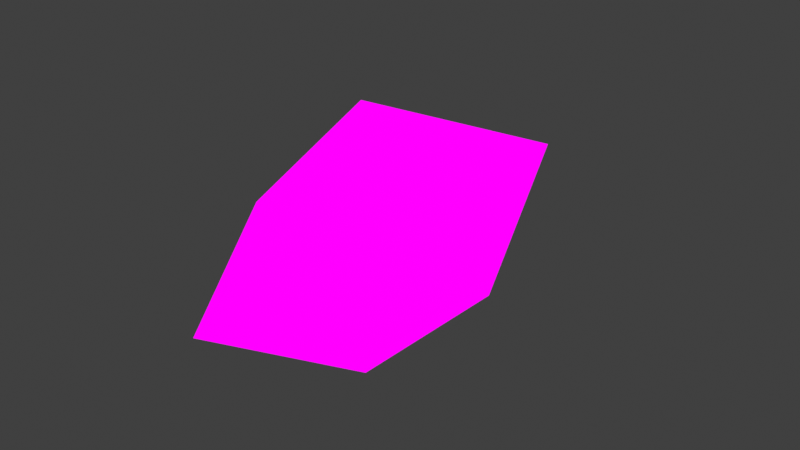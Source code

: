 # Source: Projectile.blend  (saved by Blender 4.3.32; exported with 4.5.12 LTS)
import bpy
from mathutils import Matrix  # noqa: F401  (used for matrix-valued properties, if any)

bpy.ops.wm.read_factory_settings(use_empty=True)
scene = bpy.context.scene
scene.name = 'Scene'

# ---- images (referenced by path relative to the original .blend; pixels are not part of the script)
import os
ASSET_DIR = os.environ.get("B2B_ASSET_DIR", "")  # directory of the original .blend (textures are referenced by path, not embedded)
HERE = os.path.dirname(os.path.abspath(__file__))  # packed textures are extracted next to this script under _unpacked/

def load_image(name, relpath, width, height, colorspace="sRGB"):
    """Load a texture the original file referenced (path relative to the .blend, or extracted next to this script)."""
    p = next((c for c in (os.path.join(HERE, relpath), os.path.join(ASSET_DIR, relpath)) if relpath and os.path.exists(c)), "")
    if p:
        img = bpy.data.images.load(p, check_existing=True)
        img.name = name
    else:  # same state as the original file: an image datablock whose file is absent (Cycles renders it pink)
        img = bpy.data.images.new(name, width, height)
        img.source = "FILE"
        img.filepath = "//" + (relpath or name)
    img.colorspace_settings.name = colorspace
    return img
img_projectile = load_image('Projectile', 'Textures/Projectile_Tex.png', 1024, 1024, 'sRGB')

# ---- materials (node trees are filled in below, after node groups)
mat_projectile = bpy.data.materials.new('Projectile')

# ---- material node trees
mat_projectile.use_nodes = True; mat_projectile.node_tree.nodes.clear()
_N = mat_projectile.node_tree.nodes; _L = mat_projectile.node_tree.links
n0 = _N.new('ShaderNodeOutputMaterial'); n0.name = 'Material Output'; n0.location = (300, 300)
n1 = _N.new('ShaderNodeEmission'); n1.name = 'Emission'; n1.location = (10, 300)
n2 = _N.new('ShaderNodeTexImage'); n2.name = 'Image Texture'; n2.location = (-280, 271)
n2.image = img_projectile
_L.new(n1.outputs[0], n0.inputs[0])
_L.new(n2.outputs[0], n1.inputs[0])
n0.is_active_output = True

# ---- world
world_world = bpy.data.worlds.new('World'); scene.world = world_world
world_world.use_nodes = True; world_world.node_tree.nodes.clear()
_N = world_world.node_tree.nodes; _L = world_world.node_tree.links
n0 = _N.new('ShaderNodeOutputWorld'); n0.name = 'World Output'; n0.location = (300, 300)
n1 = _N.new('ShaderNodeBackground'); n1.name = 'Background'; n1.location = (10, 300)
n1.inputs[0].default_value = (0.05088, 0.05088, 0.05088, 1.0)
_L.new(n1.outputs[0], n0.inputs[0])
n0.is_active_output = True
world_world.color = (0.05088, 0.05088, 0.05088)
world_world.sun_shadow_jitter_overblur = 0.0

# ---- meshes
me_plane = bpy.data.meshes.new('Plane')
me_plane.from_pydata([(0.0, 2.18, 1.178e-08), (0.0, 4.371e-08, -1.0), (0.0, -4.371e-08, 1.0), (-1.0, 0.0, 0.0), (1.0, 0.0, 0.0), (0.0, -1.44, 0.0)], [], [(5, 4, 2), (3, 5, 2), (3, 1, 5), (1, 4, 5), (1, 3, 0), (3, 2, 0), (2, 4, 0), (4, 1, 0)])
me_plane.polygons.foreach_set('use_smooth', [True] * 8)
_uv = me_plane.uv_layers.new(name='UVMap')
_uv.uv.foreach_set('vector', [0.5013, 0.9582, 0.1828, 0.5968, 0.4971, 0.5726, 0.8119, 0.5899, 0.5013, 0.9582, 0.4971, 0.5726, 0.8119, 0.5899, 0.4971, 0.5726, 0.5013, 0.9582, 0.4971, 0.5726, 0.1828, 0.5968, 0.5013, 0.9582, 0.4971, 0.5726, 0.8119, 0.5899, 0.4914, 0.05927, 0.8119, 0.5899, 0.4971, 0.5726, 0.4914, 0.05927, 0.4971, 0.5726, 0.1828, 0.5968, 0.4914, 0.05927, 0.1828, 0.5968, 0.4971, 0.5726, 0.4914, 0.05927])
me_plane.materials.append(mat_projectile)
me_plane.update()

# ---- objects
ob_projectile = bpy.data.objects.new('Projectile', me_plane)

# ---- transforms, parenting, visibility, modifiers, constraints
ob_projectile.location = (0.0, 0.0, 0.0)

# ---- collection membership
scene.collection.objects.link(ob_projectile)

# ---- scene / render settings (as saved in the file)
scene.frame_start = 1; scene.frame_end = 250; scene.frame_set(1)
scene.render.engine = 'BLENDER_EEVEE_NEXT'
scene.view_settings.view_transform = 'Standard'
bpy.context.view_layer.update()

# ---- added for rendering (the .blend has no active camera): camera
cam_auto = bpy.data.cameras.new('AutoCamera')
cam_auto.lens = 50.0
cam_auto.sensor_width = 36.0
cam_auto.clip_end = 1000.0
ob_auto_camera = bpy.data.objects.new('AutoCamera', cam_auto)
scene.collection.objects.link(ob_auto_camera)
ob_auto_camera.location = (4.25077, -4.73071, 3.40062)
ob_auto_camera.rotation_euler = (1.09748, -7.21219e-08, 0.694738)
scene.camera = ob_auto_camera
bpy.context.view_layer.update()
